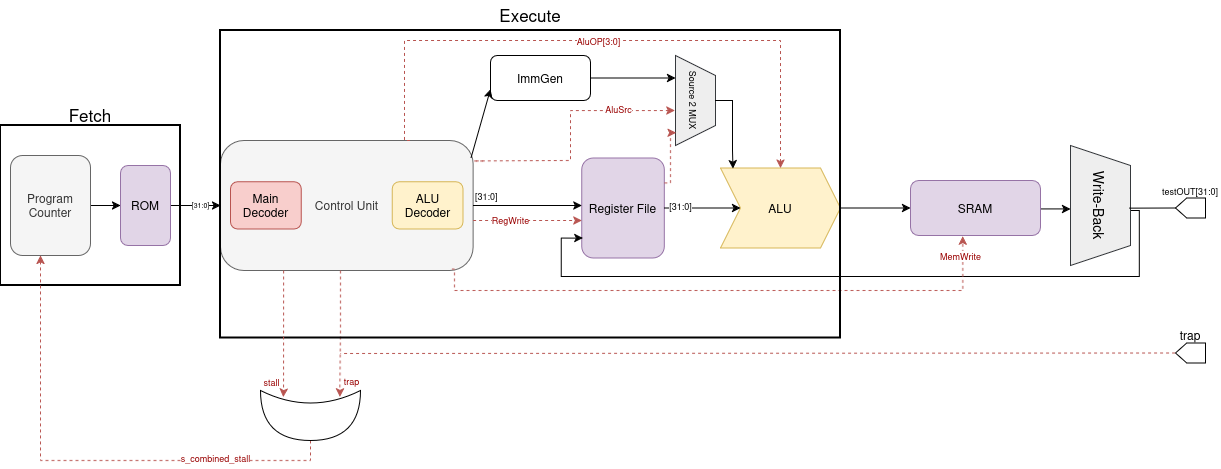

The diagram above was exported from draw.io. Its source (the exported page's mxGraphModel, read from the mxfile embedded in the PNG):
<mxGraphModel dx="2400" dy="963" grid="1" gridSize="10" guides="1" tooltips="1" connect="1" arrows="1" fold="1" page="1" pageScale="1" pageWidth="1100" pageHeight="850" math="0" shadow="0">
  <root>
    <mxCell id="0" />
    <mxCell id="1" parent="0" />
    <mxCell id="iHGHoYtajw1vXYRZaNLV-8" connectable="0" parent="1" style="group" value="" vertex="1">
      <mxGeometry height="197.5" width="640" x="240" y="330" as="geometry" />
    </mxCell>
    <mxCell id="iHGHoYtajw1vXYRZaNLV-5" parent="iHGHoYtajw1vXYRZaNLV-8" style="rounded=1;whiteSpace=wrap;html=1;fillColor=#f5f5f5;fontColor=#333333;strokeColor=#666666;arcSize=18;" value="Control Unit" vertex="1">
      <mxGeometry height="130" width="252.5996204933586" as="geometry" />
    </mxCell>
    <mxCell id="iHGHoYtajw1vXYRZaNLV-6" parent="iHGHoYtajw1vXYRZaNLV-8" style="rounded=1;whiteSpace=wrap;html=1;fillColor=#f8cecc;strokeColor=#b85450;" value="&lt;div&gt;Main&lt;br&gt;Decoder&lt;/div&gt;" vertex="1">
      <mxGeometry height="47.272727272727266" width="70.72789373814041" x="10.103984819734343" y="41.36363636363636" as="geometry" />
    </mxCell>
    <mxCell id="iHGHoYtajw1vXYRZaNLV-7" parent="iHGHoYtajw1vXYRZaNLV-8" style="rounded=1;whiteSpace=wrap;html=1;fillColor=#fff2cc;strokeColor=#d6b656;" value="&lt;div&gt;ALU Decoder&lt;/div&gt;" vertex="1">
      <mxGeometry height="47.272727272727266" width="70.72789373814041" x="171.76774193548385" y="41.36363636363636" as="geometry" />
    </mxCell>
    <mxCell id="_kh8D-dKauS9K_WH8GNw-5" parent="iHGHoYtajw1vXYRZaNLV-8" style="rounded=1;whiteSpace=wrap;html=1;fillColor=#e1d5e7;strokeColor=#9673a6;arcSize=14;" value="&lt;div&gt;Register File&lt;/div&gt;" vertex="1">
      <mxGeometry height="100" width="82.58064516129032" x="361.2903225806451" y="17.5" as="geometry" />
    </mxCell>
    <mxCell id="_kh8D-dKauS9K_WH8GNw-8" edge="1" parent="iHGHoYtajw1vXYRZaNLV-8" source="iHGHoYtajw1vXYRZaNLV-5" style="edgeStyle=orthogonalEdgeStyle;rounded=0;orthogonalLoop=1;jettySize=auto;html=1;" target="_kh8D-dKauS9K_WH8GNw-5">
      <mxGeometry relative="1" as="geometry">
        <Array as="points">
          <mxPoint x="330.3225806451613" y="65" />
          <mxPoint x="330.3225806451613" y="65" />
        </Array>
      </mxGeometry>
    </mxCell>
    <mxCell id="_kh8D-dKauS9K_WH8GNw-32" edge="1" parent="iHGHoYtajw1vXYRZaNLV-8" style="edgeStyle=orthogonalEdgeStyle;rounded=0;orthogonalLoop=1;jettySize=auto;html=1;entryX=0.012;entryY=0.801;entryDx=0;entryDy=0;entryPerimeter=0;exitX=0.513;exitY=0.004;exitDx=0;exitDy=0;exitPerimeter=0;" target="_kh8D-dKauS9K_WH8GNw-5">
      <mxGeometry relative="1" as="geometry">
        <Array as="points">
          <mxPoint x="887.741935483871" y="70" />
          <mxPoint x="918.7096774193548" y="70" />
          <mxPoint x="918.7096774193548" y="136" />
          <mxPoint x="340.64516129032256" y="136" />
          <mxPoint x="340.64516129032256" y="98" />
        </Array>
        <mxPoint x="887.4941935483869" y="72.55999999999972" as="sourcePoint" />
        <mxPoint x="340.64516129032256" y="108.5" as="targetPoint" />
      </mxGeometry>
    </mxCell>
    <mxCell id="_kh8D-dKauS9K_WH8GNw-34" edge="1" parent="iHGHoYtajw1vXYRZaNLV-8" style="endArrow=classic;html=1;rounded=0;dashed=1;convertToSvg=0;fillColor=#f8cecc;strokeColor=#b85450;" value="">
      <mxGeometry height="50" relative="1" width="50" as="geometry">
        <mxPoint x="252.60387096774195" y="80" as="sourcePoint" />
        <mxPoint x="361.2903225806451" y="80" as="targetPoint" />
      </mxGeometry>
    </mxCell>
    <mxCell id="_kh8D-dKauS9K_WH8GNw-35" connectable="0" parent="_kh8D-dKauS9K_WH8GNw-34" style="edgeLabel;html=1;align=center;verticalAlign=middle;resizable=0;points=[];fontSize=9;fontColor=#990000;" value="RegWrite" vertex="1">
      <mxGeometry relative="1" x="0.5361" y="1" as="geometry">
        <mxPoint x="-46" y="1" as="offset" />
      </mxGeometry>
    </mxCell>
    <mxCell id="_kh8D-dKauS9K_WH8GNw-51" edge="1" parent="iHGHoYtajw1vXYRZaNLV-8" style="edgeStyle=orthogonalEdgeStyle;rounded=0;orthogonalLoop=1;jettySize=auto;html=1;exitX=1.002;exitY=0.158;exitDx=0;exitDy=0;exitPerimeter=0;fillColor=#f8cecc;strokeColor=#b85450;dashed=1;entryX=0.612;entryY=1.018;entryDx=0;entryDy=0;entryPerimeter=0;" target="_kh8D-dKauS9K_WH8GNw-41">
      <mxGeometry relative="1" as="geometry">
        <Array as="points">
          <mxPoint x="253" y="21" />
          <mxPoint x="350" y="20" />
          <mxPoint x="350" y="-30" />
        </Array>
        <mxPoint x="262.7048197343453" y="20.539999999999964" as="sourcePoint" />
        <mxPoint x="464.6" y="-30" as="targetPoint" />
      </mxGeometry>
    </mxCell>
    <mxCell id="_kh8D-dKauS9K_WH8GNw-52" connectable="0" parent="_kh8D-dKauS9K_WH8GNw-51" style="edgeLabel;html=1;align=center;verticalAlign=middle;resizable=0;points=[];fontColor=#990000;fontSize=9;" value="AluSrc" vertex="1">
      <mxGeometry relative="1" x="0.566" y="1" as="geometry">
        <mxPoint as="offset" />
      </mxGeometry>
    </mxCell>
    <mxCell id="_kh8D-dKauS9K_WH8GNw-57" parent="iHGHoYtajw1vXYRZaNLV-8" style="text;whiteSpace=wrap;html=1;" value="&lt;font style=&quot;font-size: 9px;&quot;&gt;[31:0]&lt;/font&gt;" vertex="1">
      <mxGeometry height="30" width="40" x="252.60000000000002" y="41.360000000000014" as="geometry" />
    </mxCell>
    <mxCell id="_kh8D-dKauS9K_WH8GNw-67" edge="1" parent="iHGHoYtajw1vXYRZaNLV-8" style="edgeStyle=orthogonalEdgeStyle;rounded=0;orthogonalLoop=1;jettySize=auto;html=1;entryX=0.127;entryY=0.207;entryDx=0;entryDy=0;entryPerimeter=0;fillColor=#f8cecc;strokeColor=#b85450;dashed=1;" target="_kh8D-dKauS9K_WH8GNw-71">
      <mxGeometry relative="1" as="geometry">
        <Array as="points" />
        <mxPoint x="120" y="130" as="sourcePoint" />
        <mxPoint x="119.84000000000015" y="249.78999999999996" as="targetPoint" />
      </mxGeometry>
    </mxCell>
    <mxCell id="_kh8D-dKauS9K_WH8GNw-69" connectable="0" parent="_kh8D-dKauS9K_WH8GNw-67" style="edgeLabel;html=1;align=center;verticalAlign=middle;resizable=0;points=[];" value="&lt;font style=&quot;font-size: 9px; color: rgb(153, 0, 0);&quot;&gt;stall&lt;/font&gt;" vertex="1">
      <mxGeometry relative="1" x="0.4035" y="1" as="geometry">
        <mxPoint x="-70" y="22" as="offset" />
      </mxGeometry>
    </mxCell>
    <mxCell id="_kh8D-dKauS9K_WH8GNw-4" edge="1" parent="1" source="iHGHoYtajw1vXYRZaNLV-10" style="edgeStyle=orthogonalEdgeStyle;rounded=0;orthogonalLoop=1;jettySize=auto;html=1;entryX=0;entryY=0.5;entryDx=0;entryDy=0;" target="_kh8D-dKauS9K_WH8GNw-2">
      <mxGeometry relative="1" as="geometry" />
    </mxCell>
    <mxCell id="iHGHoYtajw1vXYRZaNLV-10" parent="1" style="rounded=1;whiteSpace=wrap;html=1;fillColor=#f5f5f5;fontColor=#333333;strokeColor=#666666;" value="&lt;div&gt;Program Counter&lt;/div&gt;" vertex="1">
      <mxGeometry height="100" width="80" x="30" y="345" as="geometry" />
    </mxCell>
    <mxCell id="_kh8D-dKauS9K_WH8GNw-11" edge="1" parent="1" source="_kh8D-dKauS9K_WH8GNw-1" style="edgeStyle=orthogonalEdgeStyle;rounded=0;orthogonalLoop=1;jettySize=auto;html=1;entryX=0;entryY=0.5;entryDx=0;entryDy=0;" target="_kh8D-dKauS9K_WH8GNw-6">
      <mxGeometry relative="1" as="geometry" />
    </mxCell>
    <mxCell id="_kh8D-dKauS9K_WH8GNw-1" parent="1" style="shape=step;perimeter=stepPerimeter;whiteSpace=wrap;html=1;fixedSize=1;fillColor=#fff2cc;strokeColor=#d6b656;" value="ALU" vertex="1">
      <mxGeometry height="80" width="120" x="740" y="357.5" as="geometry" />
    </mxCell>
    <mxCell id="_kh8D-dKauS9K_WH8GNw-9" edge="1" parent="1" source="_kh8D-dKauS9K_WH8GNw-2" style="edgeStyle=orthogonalEdgeStyle;rounded=0;orthogonalLoop=1;jettySize=auto;html=1;entryX=0;entryY=0.5;entryDx=0;entryDy=0;" target="iHGHoYtajw1vXYRZaNLV-5">
      <mxGeometry relative="1" as="geometry" />
    </mxCell>
    <mxCell id="_kh8D-dKauS9K_WH8GNw-56" connectable="0" parent="_kh8D-dKauS9K_WH8GNw-9" style="edgeLabel;html=1;align=center;verticalAlign=middle;resizable=0;points=[];fontSize=7;" value="[31:0]" vertex="1">
      <mxGeometry relative="1" x="0.6389" y="1" as="geometry">
        <mxPoint x="-11" y="1" as="offset" />
      </mxGeometry>
    </mxCell>
    <mxCell id="_kh8D-dKauS9K_WH8GNw-2" parent="1" style="rounded=1;whiteSpace=wrap;html=1;fillColor=#e1d5e7;strokeColor=#9673a6;" value="ROM" vertex="1">
      <mxGeometry height="80" width="50" x="140" y="355" as="geometry" />
    </mxCell>
    <mxCell id="_kh8D-dKauS9K_WH8GNw-7" edge="1" parent="1" source="_kh8D-dKauS9K_WH8GNw-5" style="edgeStyle=orthogonalEdgeStyle;rounded=0;orthogonalLoop=1;jettySize=auto;html=1;" target="_kh8D-dKauS9K_WH8GNw-1">
      <mxGeometry relative="1" as="geometry" />
    </mxCell>
    <mxCell id="_kh8D-dKauS9K_WH8GNw-55" connectable="0" parent="_kh8D-dKauS9K_WH8GNw-7" style="edgeLabel;html=1;align=center;verticalAlign=middle;resizable=0;points=[];fontSize=9;" value="[31:0]" vertex="1">
      <mxGeometry relative="1" x="-0.2085" y="-1" as="geometry">
        <mxPoint x="-14" y="-3" as="offset" />
      </mxGeometry>
    </mxCell>
    <mxCell id="_kh8D-dKauS9K_WH8GNw-21" edge="1" parent="1" source="_kh8D-dKauS9K_WH8GNw-6" style="edgeStyle=orthogonalEdgeStyle;rounded=0;orthogonalLoop=1;jettySize=auto;html=1;entryX=0.526;entryY=1;entryDx=0;entryDy=0;entryPerimeter=0;exitX=0.981;exitY=0.517;exitDx=0;exitDy=0;exitPerimeter=0;" target="_kh8D-dKauS9K_WH8GNw-19">
      <mxGeometry relative="1" as="geometry">
        <mxPoint x="990" y="395" as="targetPoint" />
      </mxGeometry>
    </mxCell>
    <mxCell id="_kh8D-dKauS9K_WH8GNw-6" parent="1" style="rounded=1;whiteSpace=wrap;html=1;fillColor=#e1d5e7;strokeColor=#9673a6;" value="SRAM" vertex="1">
      <mxGeometry height="55" width="130" x="930" y="370" as="geometry" />
    </mxCell>
    <mxCell id="_kh8D-dKauS9K_WH8GNw-13" parent="1" style="text;html=1;whiteSpace=wrap;strokeColor=none;fillColor=none;align=center;verticalAlign=middle;rounded=0;fontSize=17;" value="Fetch" vertex="1">
      <mxGeometry height="30" width="60" x="80" y="290" as="geometry" />
    </mxCell>
    <mxCell id="_kh8D-dKauS9K_WH8GNw-14" parent="1" style="rounded=0;whiteSpace=wrap;html=1;strokeWidth=2;fillColor=none;" value="" vertex="1">
      <mxGeometry height="160" width="180" x="20" y="315" as="geometry" />
    </mxCell>
    <mxCell id="_kh8D-dKauS9K_WH8GNw-16" parent="1" style="text;html=1;whiteSpace=wrap;strokeColor=none;fillColor=none;align=center;verticalAlign=middle;rounded=0;fontSize=17;" value="Execute" vertex="1">
      <mxGeometry height="30" width="60" x="520" y="190" as="geometry" />
    </mxCell>
    <mxCell id="_kh8D-dKauS9K_WH8GNw-19" parent="1" style="shape=trapezoid;perimeter=trapezoidPerimeter;whiteSpace=wrap;html=1;fixedSize=1;rotation=90;fillColor=#eeeeee;strokeColor=#36393d;" value="&lt;font style=&quot;font-size: 14px;&quot;&gt;Write-Back&lt;/font&gt;" vertex="1">
      <mxGeometry height="60" width="120" x="1060" y="365" as="geometry" />
    </mxCell>
    <mxCell id="_kh8D-dKauS9K_WH8GNw-29" parent="1" style="rounded=1;whiteSpace=wrap;html=1;" value="ImmGen" vertex="1">
      <mxGeometry height="45" width="100" x="510" y="245" as="geometry" />
    </mxCell>
    <mxCell id="_kh8D-dKauS9K_WH8GNw-30" edge="1" parent="1" source="iHGHoYtajw1vXYRZaNLV-5" style="endArrow=classic;html=1;rounded=0;entryX=0;entryY=0.75;entryDx=0;entryDy=0;exitX=0.992;exitY=0.132;exitDx=0;exitDy=0;exitPerimeter=0;" target="_kh8D-dKauS9K_WH8GNw-29" value="">
      <mxGeometry height="50" relative="1" width="50" as="geometry">
        <mxPoint x="530" y="350" as="sourcePoint" />
        <mxPoint x="570" y="320" as="targetPoint" />
      </mxGeometry>
    </mxCell>
    <mxCell id="_kh8D-dKauS9K_WH8GNw-38" edge="1" parent="1" source="iHGHoYtajw1vXYRZaNLV-5" style="endArrow=classic;html=1;rounded=0;dashed=1;convertToSvg=0;edgeStyle=orthogonalEdgeStyle;exitX=0.916;exitY=0.989;exitDx=0;exitDy=0;curved=0;entryX=0.402;entryY=1.012;entryDx=0;entryDy=0;entryPerimeter=0;fillColor=#f8cecc;strokeColor=#b85450;exitPerimeter=0;" target="_kh8D-dKauS9K_WH8GNw-6" value="">
      <mxGeometry height="50" relative="1" width="50" as="geometry">
        <Array as="points">
          <mxPoint x="474" y="480" />
          <mxPoint x="982" y="480" />
        </Array>
        <mxPoint x="670" y="450" as="sourcePoint" />
        <mxPoint x="940" y="450" as="targetPoint" />
      </mxGeometry>
    </mxCell>
    <mxCell id="_kh8D-dKauS9K_WH8GNw-40" connectable="0" parent="1" style="edgeLabel;html=1;align=center;verticalAlign=middle;resizable=0;points=[];fontSize=9;fontColor=#990000;" value="MemWrite" vertex="1">
      <mxGeometry x="980" y="450" as="geometry">
        <mxPoint y="-4" as="offset" />
      </mxGeometry>
    </mxCell>
    <mxCell id="_kh8D-dKauS9K_WH8GNw-41" parent="1" style="shape=trapezoid;perimeter=trapezoidPerimeter;whiteSpace=wrap;html=1;fixedSize=1;rotation=90;fillColor=#eeeeee;strokeColor=#36393d;" value="&lt;font style=&quot;font-size: 9px;&quot;&gt;Source 2 MUX&lt;/font&gt;" vertex="1">
      <mxGeometry height="40" width="90" x="670" y="270" as="geometry" />
    </mxCell>
    <mxCell id="_kh8D-dKauS9K_WH8GNw-43" edge="1" parent="1" source="_kh8D-dKauS9K_WH8GNw-29" style="edgeStyle=orthogonalEdgeStyle;rounded=0;orthogonalLoop=1;jettySize=auto;html=1;entryX=0.25;entryY=1;entryDx=0;entryDy=0;fillColor=#f8cecc;strokeColor=#000000;" target="_kh8D-dKauS9K_WH8GNw-41">
      <mxGeometry relative="1" as="geometry">
        <Array as="points" />
      </mxGeometry>
    </mxCell>
    <mxCell id="_kh8D-dKauS9K_WH8GNw-46" edge="1" parent="1" source="_kh8D-dKauS9K_WH8GNw-5" style="edgeStyle=orthogonalEdgeStyle;rounded=0;orthogonalLoop=1;jettySize=auto;html=1;exitX=1;exitY=0.25;exitDx=0;exitDy=0;entryX=0.859;entryY=0.982;entryDx=0;entryDy=0;entryPerimeter=0;dashed=1;fillColor=#f8cecc;strokeColor=#b85450;" target="_kh8D-dKauS9K_WH8GNw-41">
      <mxGeometry relative="1" as="geometry">
        <Array as="points">
          <mxPoint x="690" y="373" />
          <mxPoint x="690" y="322" />
        </Array>
      </mxGeometry>
    </mxCell>
    <mxCell id="_kh8D-dKauS9K_WH8GNw-48" edge="1" parent="1" source="_kh8D-dKauS9K_WH8GNw-41" style="edgeStyle=orthogonalEdgeStyle;rounded=0;orthogonalLoop=1;jettySize=auto;html=1;exitX=0.5;exitY=0;exitDx=0;exitDy=0;entryX=0.104;entryY=0.008;entryDx=0;entryDy=0;entryPerimeter=0;fillColor=#f8cecc;strokeColor=#000000;" target="_kh8D-dKauS9K_WH8GNw-1">
      <mxGeometry relative="1" as="geometry">
        <Array as="points">
          <mxPoint x="752" y="290" />
          <mxPoint x="752" y="340" />
          <mxPoint x="753" y="340" />
        </Array>
      </mxGeometry>
    </mxCell>
    <mxCell id="_kh8D-dKauS9K_WH8GNw-50" edge="1" parent="1" source="iHGHoYtajw1vXYRZaNLV-5" style="edgeStyle=orthogonalEdgeStyle;rounded=0;orthogonalLoop=1;jettySize=auto;html=1;exitX=0.75;exitY=0;exitDx=0;exitDy=0;entryX=0.5;entryY=0;entryDx=0;entryDy=0;fillColor=#f8cecc;strokeColor=#b85450;dashed=1;" target="_kh8D-dKauS9K_WH8GNw-1" value="&lt;font style=&quot;font-size: 9px;&quot;&gt;&lt;span style=&quot;color: rgb(153, 0, 0);&quot;&gt;&lt;span style=&quot;color: rgb(153, 0, 0);&quot;&gt;AluOP&lt;/span&gt;[3:0]&lt;/span&gt;&lt;/font&gt;">
      <mxGeometry relative="1" x="-0.0178" as="geometry">
        <mxPoint as="offset" />
        <Array as="points">
          <mxPoint x="424" y="230" />
          <mxPoint x="800" y="230" />
        </Array>
      </mxGeometry>
    </mxCell>
    <mxCell id="_kh8D-dKauS9K_WH8GNw-59" edge="1" parent="1" source="_kh8D-dKauS9K_WH8GNw-71" style="edgeStyle=orthogonalEdgeStyle;rounded=0;orthogonalLoop=1;jettySize=auto;html=1;dashed=1;fillColor=#f8cecc;strokeColor=#b85450;exitX=1;exitY=0.5;exitDx=0;exitDy=0;exitPerimeter=0;">
      <mxGeometry relative="1" as="geometry">
        <mxPoint x="320" y="640" as="sourcePoint" />
        <mxPoint x="60" y="445" as="targetPoint" />
      </mxGeometry>
    </mxCell>
    <mxCell id="_kh8D-dKauS9K_WH8GNw-61" connectable="0" parent="_kh8D-dKauS9K_WH8GNw-59" style="edgeLabel;html=1;align=center;verticalAlign=middle;resizable=0;points=[];fontColor=#990000;fontSize=9;" value="s_combined_stall" vertex="1">
      <mxGeometry relative="1" x="-0.5369" y="-2" as="geometry">
        <mxPoint as="offset" />
      </mxGeometry>
    </mxCell>
    <mxCell id="_kh8D-dKauS9K_WH8GNw-15" parent="1" style="rounded=0;whiteSpace=wrap;html=1;strokeWidth=2;fillColor=none;movable=1;resizable=1;rotatable=1;deletable=1;editable=1;locked=0;connectable=1;" value="" vertex="1">
      <mxGeometry height="307.5" width="620" x="240" y="220" as="geometry" />
    </mxCell>
    <mxCell id="_kh8D-dKauS9K_WH8GNw-65" edge="1" parent="1" source="iHGHoYtajw1vXYRZaNLV-5" style="edgeStyle=orthogonalEdgeStyle;rounded=0;orthogonalLoop=1;jettySize=auto;html=1;exitX=0.25;exitY=1;exitDx=0;exitDy=0;fillColor=#f8cecc;strokeColor=#b85450;dashed=1;entryX=0.133;entryY=0.773;entryDx=0;entryDy=0;entryPerimeter=0;" target="_kh8D-dKauS9K_WH8GNw-71">
      <mxGeometry relative="1" as="geometry">
        <Array as="points">
          <mxPoint x="303" y="580" />
          <mxPoint x="303" y="580" />
        </Array>
        <mxPoint x="303" y="580" as="targetPoint" />
      </mxGeometry>
    </mxCell>
    <mxCell id="_kh8D-dKauS9K_WH8GNw-70" connectable="0" parent="_kh8D-dKauS9K_WH8GNw-65" style="edgeLabel;html=1;align=center;verticalAlign=middle;resizable=0;points=[];" value="&lt;font style=&quot;font-size: 9px;&quot;&gt;&lt;span style=&quot;color: rgb(153, 0, 0);&quot;&gt;trap&lt;/span&gt;&lt;/font&gt;" vertex="1">
      <mxGeometry relative="1" x="0.4319" y="-1" as="geometry">
        <mxPoint x="68" y="19" as="offset" />
      </mxGeometry>
    </mxCell>
    <mxCell id="_kh8D-dKauS9K_WH8GNw-71" parent="1" style="shape=xor;whiteSpace=wrap;html=1;rotation=90;" value="" vertex="1">
      <mxGeometry height="100" width="50" x="305" y="555" as="geometry" />
    </mxCell>
    <mxCell id="_kh8D-dKauS9K_WH8GNw-74" parent="1" style="shape=offPageConnector;whiteSpace=wrap;html=1;rotation=90;" value="" vertex="1">
      <mxGeometry height="30" width="20" x="1200" y="527.5" as="geometry" />
    </mxCell>
    <mxCell id="_kh8D-dKauS9K_WH8GNw-75" parent="1" style="shape=offPageConnector;whiteSpace=wrap;html=1;rotation=90;" value="" vertex="1">
      <mxGeometry height="30" width="20" x="1200" y="382.5" as="geometry" />
    </mxCell>
    <mxCell id="_kh8D-dKauS9K_WH8GNw-78" edge="1" parent="1" source="_kh8D-dKauS9K_WH8GNw-19" style="endArrow=none;html=1;rounded=0;entryX=0.5;entryY=1;entryDx=0;entryDy=0;exitX=0.522;exitY=0.017;exitDx=0;exitDy=0;exitPerimeter=0;" target="_kh8D-dKauS9K_WH8GNw-75" value="">
      <mxGeometry height="50" relative="1" width="50" as="geometry">
        <mxPoint x="1140" y="453.75" as="sourcePoint" />
        <mxPoint x="1190" y="403.75" as="targetPoint" />
      </mxGeometry>
    </mxCell>
    <mxCell id="_kh8D-dKauS9K_WH8GNw-79" parent="1" style="text;html=1;whiteSpace=wrap;strokeColor=none;fillColor=none;align=center;verticalAlign=middle;rounded=0;" value="&lt;font style=&quot;font-size: 9px;&quot;&gt;testOUT[31:0]&lt;/font&gt;" vertex="1">
      <mxGeometry height="30" width="60" x="1180" y="365" as="geometry" />
    </mxCell>
    <mxCell id="_kh8D-dKauS9K_WH8GNw-81" parent="1" style="text;html=1;whiteSpace=wrap;strokeColor=none;fillColor=none;align=center;verticalAlign=middle;rounded=0;" value="trap" vertex="1">
      <mxGeometry height="30" width="60" x="1180" y="510" as="geometry" />
    </mxCell>
    <mxCell id="_kh8D-dKauS9K_WH8GNw-82" edge="1" parent="1" source="_kh8D-dKauS9K_WH8GNw-81" style="endArrow=none;html=1;rounded=0;exitX=0.243;exitY=1.084;exitDx=0;exitDy=0;exitPerimeter=0;dashed=1;fillColor=#f8cecc;strokeColor=#b85450;" value="">
      <mxGeometry height="50" relative="1" width="50" as="geometry">
        <mxPoint x="740" y="500" as="sourcePoint" />
        <mxPoint x="360" y="543" as="targetPoint" />
      </mxGeometry>
    </mxCell>
  </root>
</mxGraphModel>